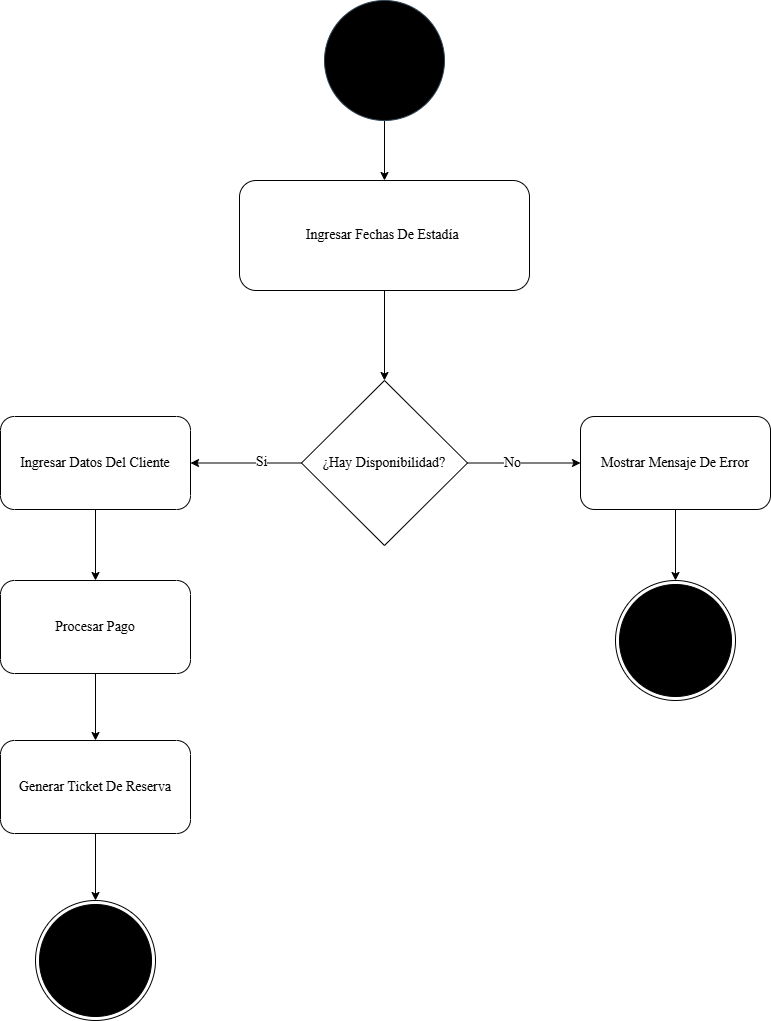

The diagram above was exported from draw.io. Its source (the exported page's mxGraphModel, read from the mxfile embedded in the PNG):
<mxGraphModel dx="1406" dy="814" grid="1" gridSize="10" guides="1" tooltips="1" connect="1" arrows="1" fold="1" page="1" pageScale="1" pageWidth="827" pageHeight="1169" math="0" shadow="0">
  <root>
    <mxCell id="0" />
    <mxCell id="1" parent="0" />
    <mxCell id="8u8oQDgB7VScP727NUw8-4" edge="1" parent="1" source="8u8oQDgB7VScP727NUw8-1" style="edgeStyle=orthogonalEdgeStyle;rounded=0;orthogonalLoop=1;jettySize=auto;html=1;entryX=0.5;entryY=0;entryDx=0;entryDy=0;" target="8u8oQDgB7VScP727NUw8-3">
      <mxGeometry relative="1" as="geometry" />
    </mxCell>
    <mxCell id="8u8oQDgB7VScP727NUw8-1" parent="1" style="ellipse;whiteSpace=wrap;html=1;aspect=fixed;fillStyle=auto;fillColor=#000000;fontColor=#ffffff;strokeColor=#314354;" value="" vertex="1">
      <mxGeometry height="120" width="120" x="354" y="20" as="geometry" />
    </mxCell>
    <mxCell id="8u8oQDgB7VScP727NUw8-6" edge="1" parent="1" source="8u8oQDgB7VScP727NUw8-3" style="edgeStyle=orthogonalEdgeStyle;rounded=0;orthogonalLoop=1;jettySize=auto;html=1;entryX=0.5;entryY=0;entryDx=0;entryDy=0;" target="8u8oQDgB7VScP727NUw8-5">
      <mxGeometry relative="1" as="geometry" />
    </mxCell>
    <mxCell id="8u8oQDgB7VScP727NUw8-3" parent="1" style="rounded=1;whiteSpace=wrap;html=1;" value="&lt;font face=&quot;Times New Roman&quot; style=&quot;font-size: 14px;&quot;&gt;Ingresar Fechas De Estadía&amp;nbsp;&lt;/font&gt;" vertex="1">
      <mxGeometry height="110" width="290" x="269" y="200" as="geometry" />
    </mxCell>
    <mxCell id="8u8oQDgB7VScP727NUw8-9" edge="1" parent="1" source="8u8oQDgB7VScP727NUw8-5" style="edgeStyle=orthogonalEdgeStyle;rounded=0;orthogonalLoop=1;jettySize=auto;html=1;entryX=0;entryY=0.5;entryDx=0;entryDy=0;" target="8u8oQDgB7VScP727NUw8-7">
      <mxGeometry relative="1" as="geometry" />
    </mxCell>
    <mxCell id="8u8oQDgB7VScP727NUw8-10" connectable="0" parent="8u8oQDgB7VScP727NUw8-9" style="edgeLabel;html=1;align=center;verticalAlign=middle;resizable=0;points=[];fontSize=14;fontFamily=Times New Roman;" value="No" vertex="1">
      <mxGeometry relative="1" x="-0.2212" y="1" as="geometry">
        <mxPoint y="1" as="offset" />
      </mxGeometry>
    </mxCell>
    <mxCell id="8u8oQDgB7VScP727NUw8-11" edge="1" parent="1" source="8u8oQDgB7VScP727NUw8-5" style="edgeStyle=orthogonalEdgeStyle;rounded=0;orthogonalLoop=1;jettySize=auto;html=1;entryX=1;entryY=0.5;entryDx=0;entryDy=0;" target="8u8oQDgB7VScP727NUw8-8">
      <mxGeometry relative="1" as="geometry" />
    </mxCell>
    <mxCell id="8u8oQDgB7VScP727NUw8-12" connectable="0" parent="8u8oQDgB7VScP727NUw8-11" style="edgeLabel;html=1;align=center;verticalAlign=middle;resizable=0;points=[];fontFamily=Times New Roman;fontSize=14;" value="Si" vertex="1">
      <mxGeometry relative="1" x="-0.2613" y="-1" as="geometry">
        <mxPoint as="offset" />
      </mxGeometry>
    </mxCell>
    <mxCell id="8u8oQDgB7VScP727NUw8-5" parent="1" style="rhombus;whiteSpace=wrap;html=1;" value="&lt;font face=&quot;Times New Roman&quot; style=&quot;font-size: 14px;&quot;&gt;¿Hay Disponibilidad?&lt;/font&gt;" vertex="1">
      <mxGeometry height="165" width="166" x="331" y="400" as="geometry" />
    </mxCell>
    <mxCell id="8u8oQDgB7VScP727NUw8-22" edge="1" parent="1" source="8u8oQDgB7VScP727NUw8-7" style="edgeStyle=orthogonalEdgeStyle;rounded=0;orthogonalLoop=1;jettySize=auto;html=1;entryX=0.5;entryY=0;entryDx=0;entryDy=0;" target="8u8oQDgB7VScP727NUw8-21">
      <mxGeometry relative="1" as="geometry">
        <mxPoint x="705" y="590" as="targetPoint" />
      </mxGeometry>
    </mxCell>
    <mxCell id="8u8oQDgB7VScP727NUw8-7" parent="1" style="rounded=1;whiteSpace=wrap;html=1;" value="&lt;font face=&quot;Times New Roman&quot; style=&quot;font-size: 14px;&quot;&gt;Mostrar Mensaje De Error&lt;/font&gt;" vertex="1">
      <mxGeometry height="93" width="190" x="610" y="436" as="geometry" />
    </mxCell>
    <mxCell id="8u8oQDgB7VScP727NUw8-16" edge="1" parent="1" source="8u8oQDgB7VScP727NUw8-8" style="edgeStyle=orthogonalEdgeStyle;rounded=0;orthogonalLoop=1;jettySize=auto;html=1;entryX=0.5;entryY=0;entryDx=0;entryDy=0;" target="8u8oQDgB7VScP727NUw8-13">
      <mxGeometry relative="1" as="geometry" />
    </mxCell>
    <mxCell id="8u8oQDgB7VScP727NUw8-8" parent="1" style="rounded=1;whiteSpace=wrap;html=1;fontFamily=Times New Roman;fontSize=14;" value="Ingresar Datos Del Cliente" vertex="1">
      <mxGeometry height="93" width="190" x="30" y="436" as="geometry" />
    </mxCell>
    <mxCell id="8u8oQDgB7VScP727NUw8-17" edge="1" parent="1" source="8u8oQDgB7VScP727NUw8-13" style="edgeStyle=orthogonalEdgeStyle;rounded=0;orthogonalLoop=1;jettySize=auto;html=1;" target="8u8oQDgB7VScP727NUw8-14">
      <mxGeometry relative="1" as="geometry" />
    </mxCell>
    <mxCell id="8u8oQDgB7VScP727NUw8-13" parent="1" style="rounded=1;whiteSpace=wrap;html=1;fontFamily=Times New Roman;fontSize=14;" value="&lt;font&gt;Procesar Pago&lt;/font&gt;" vertex="1">
      <mxGeometry height="93" width="190" x="30" y="600" as="geometry" />
    </mxCell>
    <mxCell id="8u8oQDgB7VScP727NUw8-20" edge="1" parent="1" source="8u8oQDgB7VScP727NUw8-14" style="edgeStyle=orthogonalEdgeStyle;rounded=0;orthogonalLoop=1;jettySize=auto;html=1;entryX=0.5;entryY=0;entryDx=0;entryDy=0;" target="8u8oQDgB7VScP727NUw8-19">
      <mxGeometry relative="1" as="geometry" />
    </mxCell>
    <mxCell id="8u8oQDgB7VScP727NUw8-14" parent="1" style="rounded=1;whiteSpace=wrap;html=1;fontFamily=Times New Roman;fontSize=14;" value="Generar Ticket De Reserva" vertex="1">
      <mxGeometry height="93" width="190" x="30" y="760" as="geometry" />
    </mxCell>
    <mxCell id="8u8oQDgB7VScP727NUw8-19" parent="1" style="ellipse;html=1;shape=endState;fillColor=strokeColor;" value="" vertex="1">
      <mxGeometry height="120" width="120" x="65" y="920" as="geometry" />
    </mxCell>
    <mxCell id="8u8oQDgB7VScP727NUw8-21" parent="1" style="ellipse;html=1;shape=endState;fillColor=strokeColor;" value="" vertex="1">
      <mxGeometry height="120" width="120" x="645" y="600" as="geometry" />
    </mxCell>
  </root>
</mxGraphModel>